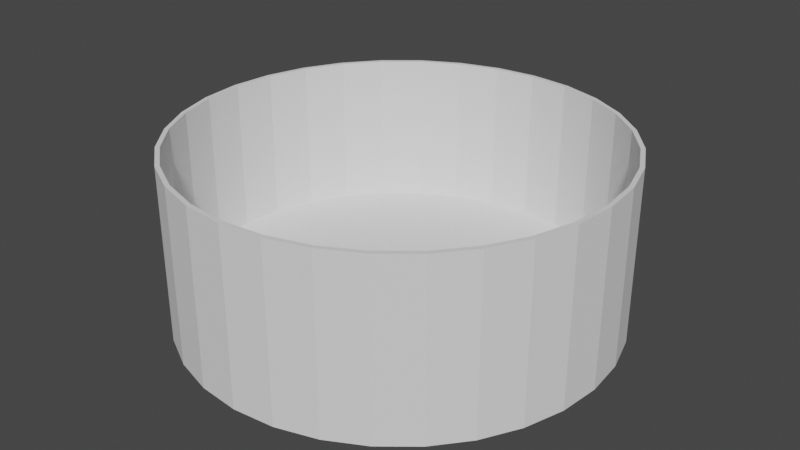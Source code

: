 # Source: cover_V3.blend  (saved by Blender 2.92.15; exported with 4.5.12 LTS)
import bpy
from mathutils import Matrix  # noqa: F401  (used for matrix-valued properties, if any)

bpy.ops.wm.read_factory_settings(use_empty=True)
scene = bpy.context.scene
scene.name = 'Scene'

# ---- collections
col_collection = bpy.data.collections.new('Collection'); scene.collection.children.link(col_collection)

# ---- world
world_world = bpy.data.worlds.new('World'); scene.world = world_world
world_world.use_nodes = True; world_world.node_tree.nodes.clear()
_N = world_world.node_tree.nodes; _L = world_world.node_tree.links
n0 = _N.new('ShaderNodeOutputWorld'); n0.name = 'World Output'; n0.location = (300, 300)
n1 = _N.new('ShaderNodeBackground'); n1.name = 'Background'; n1.location = (10, 300)
n1.inputs[0].default_value = (0.05088, 0.05088, 0.05088, 1.0)
_L.new(n1.outputs[0], n0.inputs[0])
n0.is_active_output = True
world_world.color = (0.05088, 0.05088, 0.05088)
world_world.use_sun_shadow = False
world_world.sun_shadow_jitter_overblur = 0.0

# ---- meshes
me_cylinder = bpy.data.meshes.new('Cylinder')
me_cylinder.from_pydata([(-2.557e-09, 0.9797, 0.7143), (0.1911, 0.9608, 0.7143), (0.3749, 0.9051, 0.7143), (0.5443, 0.8146, 0.7143), (0.6927, 0.6927, 0.7143), (0.8146, 0.5443, 0.7143), (0.9051, 0.3749, 0.7143), (0.9608, 0.1911, 0.7143), (0.9797, 6.322e-08, 0.7143), (0.9608, -0.1911, 0.7143), (0.9051, -0.3749, 0.7143), (0.8146, -0.5443, 0.7143), (0.6927, -0.6927, 0.7143), (0.5443, -0.8146, 0.7143), (0.3749, -0.9051, 0.7143), (0.1911, -0.9608, 0.7143), (-3.218e-07, -0.9797, 0.7143), (-0.1911, -0.9608, 0.7143), (-0.3749, -0.9051, 0.7143), (-0.5443, -0.8146, 0.7143), (-0.6927, -0.6927, 0.7143), (-0.8146, -0.5443, 0.7143), (-0.9051, -0.3749, 0.7143), (-0.9608, -0.1911, 0.7143), (-0.9797, 9.352e-07, 0.7143), (-0.9608, 0.1911, 0.7143), (-0.9051, 0.3749, 0.7143), (-0.8146, 0.5443, 0.7143), (-0.6927, 0.6927, 0.7143), (-0.5443, 0.8146, 0.7143), (-0.3749, 0.9051, 0.7143), (-0.1911, 0.9608, 0.7143), (0.0, 1.0, -1.5), (0.0, 1.0, 1.0), (0.1951, 0.9808, -1.5), (0.1951, 0.9808, 1.0), (0.3827, 0.9239, -1.5), (0.3827, 0.9239, 1.0), (0.5556, 0.8315, -1.5), (0.5556, 0.8315, 1.0), (0.7071, 0.7071, -1.5), (0.7071, 0.7071, 1.0), (0.8315, 0.5556, -1.5), (0.8315, 0.5556, 1.0), (0.9239, 0.3827, -1.5), (0.9239, 0.3827, 1.0), (0.9808, 0.1951, -1.5), (0.9808, 0.1951, 1.0), (1.0, 7.392e-08, -1.5), (1.0, 7.55e-08, 1.0), (0.9808, -0.1951, -1.5), (0.9808, -0.1951, 1.0), (0.9239, -0.3827, -1.5), (0.9239, -0.3827, 1.0), (0.8315, -0.5556, -1.5), (0.8315, -0.5556, 1.0), (0.7071, -0.7071, -1.5), (0.7071, -0.7071, 1.0), (0.5556, -0.8315, -1.5), (0.5556, -0.8315, 1.0), (0.3827, -0.9239, -1.5), (0.3827, -0.9239, 1.0), (0.1951, -0.9808, -1.5), (0.1951, -0.9808, 1.0), (-3.258e-07, -1.0, -1.5), (-3.258e-07, -1.0, 1.0), (-0.1951, -0.9808, -1.5), (-0.1951, -0.9808, 1.0), (-0.3827, -0.9239, -1.5), (-0.3827, -0.9239, 1.0), (-0.5556, -0.8315, -1.5), (-0.5556, -0.8315, 1.0), (-0.7071, -0.7071, -1.5), (-0.7071, -0.7071, 1.0), (-0.8315, -0.5556, -1.5), (-0.8315, -0.5556, 1.0), (-0.9239, -0.3827, -1.5), (-0.9239, -0.3827, 1.0), (-0.9808, -0.1951, -1.5), (-0.9808, -0.1951, 1.0), (-1.0, 9.64e-07, -1.5), (-1.0, 9.656e-07, 1.0), (-0.9808, 0.1951, -1.5), (-0.9808, 0.1951, 1.0), (-0.9239, 0.3827, -1.5), (-0.9239, 0.3827, 1.0), (-0.8315, 0.5556, -1.5), (-0.8315, 0.5556, 1.0), (-0.7071, 0.7071, -1.5), (-0.7071, 0.7071, 1.0), (-0.5556, 0.8315, -1.5), (-0.5556, 0.8315, 1.0), (-0.3827, 0.9239, -1.5), (-0.3827, 0.9239, 1.0), (-0.1951, 0.9808, -1.5), (-0.1951, 0.9808, 1.0), (-2.557e-09, 0.9797, -1.5), (0.1911, 0.9608, -1.5), (-0.8146, -0.5443, -1.5), (0.3749, 0.9051, -1.5), (-0.9051, -0.3749, -1.5), (-0.3749, 0.9051, -1.5), (0.5443, 0.8146, -1.5), (-0.1911, 0.9608, -1.5), (-0.9608, -0.1911, -1.5), (0.6927, 0.6927, -1.5), (0.9051, 0.3749, -1.5), (0.8146, 0.5443, -1.5), (-0.9797, 9.356e-07, -1.5), (0.9051, -0.3749, -1.5), (0.9797, 6.36e-08, -1.5), (-0.9608, 0.1911, -1.5), (0.9608, -0.1911, -1.5), (0.3749, -0.9051, -1.5), (-0.9051, 0.3749, -1.5), (0.6927, -0.6927, -1.5), (0.5443, -0.8146, -1.5), (0.9608, 0.1911, -1.5), (-0.8146, 0.5443, -1.5), (-0.6927, -0.6927, -1.5), (-0.6927, 0.6927, -1.5), (-0.5443, 0.8146, -1.5), (0.8146, -0.5443, -1.5), (-3.218e-07, -0.9797, -1.5), (-0.1911, -0.9608, -1.5), (-0.5443, -0.8146, -1.5), (-0.3749, -0.9051, -1.5), (0.1911, -0.9608, -1.5)], [], [(32, 33, 35, 34), (34, 35, 37, 36), (36, 37, 39, 38), (38, 39, 41, 40), (40, 41, 43, 42), (42, 43, 45, 44), (44, 45, 47, 46), (46, 47, 49, 48), (48, 49, 51, 50), (50, 51, 53, 52), (52, 53, 55, 54), (54, 55, 57, 56), (56, 57, 59, 58), (58, 59, 61, 60), (60, 61, 63, 62), (62, 63, 65, 64), (64, 65, 67, 66), (66, 67, 69, 68), (68, 69, 71, 70), (70, 71, 73, 72), (72, 73, 75, 74), (74, 75, 77, 76), (76, 77, 79, 78), (78, 79, 81, 80), (80, 81, 83, 82), (82, 83, 85, 84), (84, 85, 87, 86), (86, 87, 89, 88), (88, 89, 91, 90), (90, 91, 93, 92), (35, 33, 95, 93, 91, 89, 87, 85, 83, 81, 79, 77, 75, 73, 71, 69, 67, 65, 63, 61, 59, 57, 55, 53, 51, 49, 47, 45, 43, 41, 39, 37), (92, 93, 95, 94), (94, 95, 33, 32), (97, 1, 0, 96), (99, 2, 1, 97), (102, 3, 2, 99), (105, 4, 3, 102), (107, 5, 4, 105), (106, 6, 5, 107), (7, 6, 106, 117), (8, 7, 117, 110), (112, 9, 8, 110), (109, 10, 9, 112), (122, 11, 10, 109), (12, 11, 122, 115), (116, 13, 12, 115), (113, 14, 13, 116), (15, 14, 113, 127), (123, 16, 15, 127), (124, 17, 16, 123), (126, 18, 17, 124), (125, 19, 18, 126), (20, 19, 125, 119), (98, 21, 20, 119), (100, 22, 21, 98), (104, 23, 22, 100), (108, 24, 23, 104), (111, 25, 24, 108), (114, 26, 25, 111), (118, 27, 26, 114), (120, 28, 27, 118), (121, 29, 28, 120), (101, 30, 29, 121), (0, 1, 2, 3, 4, 5, 6, 7, 8, 9, 10, 11, 12, 13, 14, 15, 16, 17, 18, 19, 20, 21, 22, 23, 24, 25, 26, 27, 28, 29, 30, 31), (103, 31, 30, 101), (96, 0, 31, 103), (115, 56, 58, 60, 62, 64, 66, 68, 70, 72, 74, 76, 78, 80, 82, 84, 86, 88, 90, 92, 94, 32, 34, 36, 38, 40, 42, 44, 46, 117, 106, 107, 105, 102, 99, 97, 96, 103, 101, 121, 120, 118, 114, 111, 108, 104, 100, 98, 119, 125, 126, 124, 123, 127, 113, 116), (117, 46, 48, 50, 52, 54, 56, 115, 122, 109, 112, 110)])
_uv = me_cylinder.uv_layers.new(name='UVMap')
_uv.uv.foreach_set('vector', [1.0, 0.5, 1.0, 1.0, 0.9688, 1.0, 0.9688, 0.5, 0.9688, 0.5, 0.9688, 1.0, 0.9375, 1.0, 0.9375, 0.5, 0.9375, 0.5, 0.9375, 1.0, 0.9062, 1.0, 0.9062, 0.5, 0.9062, 0.5, 0.9062, 1.0, 0.875, 1.0, 0.875, 0.5, 0.875, 0.5, 0.875, 1.0, 0.8438, 1.0, 0.8438, 0.5, 0.8438, 0.5, 0.8438, 1.0, 0.8125, 1.0, 0.8125, 0.5, 0.8125, 0.5, 0.8125, 1.0, 0.7812, 1.0, 0.7812, 0.5, 0.7812, 0.5, 0.7812, 1.0, 0.75, 1.0, 0.75, 0.5, 0.75, 0.5, 0.75, 1.0, 0.7188, 1.0, 0.7188, 0.5, 0.7188, 0.5, 0.7188, 1.0, 0.6875, 1.0, 0.6875, 0.5, 0.6875, 0.5, 0.6875, 1.0, 0.6562, 1.0, 0.6562, 0.5, 0.6562, 0.5, 0.6562, 1.0, 0.625, 1.0, 0.625, 0.5, 0.625, 0.5, 0.625, 1.0, 0.5938, 1.0, 0.5938, 0.5, 0.5938, 0.5, 0.5938, 1.0, 0.5625, 1.0, 0.5625, 0.5, 0.5625, 0.5, 0.5625, 1.0, 0.5312, 1.0, 0.5312, 0.5, 0.5312, 0.5, 0.5312, 1.0, 0.5, 1.0, 0.5, 0.5, 0.5, 0.5, 0.5, 1.0, 0.4688, 1.0, 0.4688, 0.5, 0.4688, 0.5, 0.4688, 1.0, 0.4375, 1.0, 0.4375, 0.5, 0.4375, 0.5, 0.4375, 1.0, 0.4062, 1.0, 0.4062, 0.5, 0.4062, 0.5, 0.4062, 1.0, 0.375, 1.0, 0.375, 0.5, 0.375, 0.5, 0.375, 1.0, 0.3438, 1.0, 0.3438, 0.5, 0.3438, 0.5, 0.3438, 1.0, 0.3125, 1.0, 0.3125, 0.5, 0.3125, 0.5, 0.3125, 1.0, 0.2812, 1.0, 0.2812, 0.5, 0.2812, 0.5, 0.2812, 1.0, 0.25, 1.0, 0.25, 0.5, 0.25, 0.5, 0.25, 1.0, 0.2188, 1.0, 0.2188, 0.5, 0.2188, 0.5, 0.2188, 1.0, 0.1875, 1.0, 0.1875, 0.5, 0.1875, 0.5, 0.1875, 1.0, 0.1562, 1.0, 0.1562, 0.5, 0.1562, 0.5, 0.1562, 1.0, 0.125, 1.0, 0.125, 0.5, 0.125, 0.5, 0.125, 1.0, 0.09375, 1.0, 0.09375, 0.5, 0.09375, 0.5, 0.09375, 1.0, 0.0625, 1.0, 0.0625, 0.5, 0.2968, 0.4854, 0.25, 0.49, 0.2032, 0.4854, 0.1582, 0.4717, 0.1167, 0.4496, 0.08029, 0.4197, 0.05045, 0.3833, 0.02827, 0.3418, 0.01461, 0.2968, 0.01, 0.25, 0.01461, 0.2032, 0.02827, 0.1582, 0.05045, 0.1167, 0.08029, 0.08029, 0.1167, 0.05045, 0.1582, 0.02827, 0.2032, 0.01461, 0.25, 0.01, 0.2968, 0.01461, 0.3418, 0.02827, 0.3833, 0.05045, 0.4197, 0.08029, 0.4496, 0.1167, 0.4717, 0.1582, 0.4854, 0.2032, 0.49, 0.25, 0.4854, 0.2968, 0.4717, 0.3418, 0.4496, 0.3833, 0.4197, 0.4197, 0.3833, 0.4496, 0.3418, 0.4717, 0.0625, 0.5, 0.0625, 1.0, 0.03125, 1.0, 0.03125, 0.5, 0.03125, 0.5, 0.03125, 1.0, 0.0, 1.0, 0.0, 0.5, 0.9688, 0.75, 0.9688, 1.0, 1.0, 1.0, 1.0, 0.75, 0.9375, 0.75, 0.9375, 1.0, 0.9688, 1.0, 0.9688, 0.75, 0.9062, 0.75, 0.9062, 1.0, 0.9375, 1.0, 0.9375, 0.75, 0.875, 0.75, 0.875, 1.0, 0.9062, 1.0, 0.9062, 0.75, 0.8438, 0.75, 0.8438, 1.0, 0.875, 1.0, 0.875, 0.75, 0.8125, 0.75, 0.8125, 1.0, 0.8438, 1.0, 0.8438, 0.75, 0.7812, 1.0, 0.8125, 1.0, 0.8125, 0.75, 0.7812, 0.75, 0.75, 1.0, 0.7812, 1.0, 0.7812, 0.75, 0.75, 0.75, 0.7188, 0.75, 0.7188, 1.0, 0.75, 1.0, 0.75, 0.75, 0.6875, 0.75, 0.6875, 1.0, 0.7188, 1.0, 0.7188, 0.75, 0.6562, 0.75, 0.6562, 1.0, 0.6875, 1.0, 0.6875, 0.75, 0.625, 1.0, 0.6562, 1.0, 0.6562, 0.75, 0.625, 0.75, 0.5938, 0.75, 0.5938, 1.0, 0.625, 1.0, 0.625, 0.75, 0.5625, 0.75, 0.5625, 1.0, 0.5938, 1.0, 0.5938, 0.75, 0.5312, 1.0, 0.5625, 1.0, 0.5625, 0.75, 0.5312, 0.75, 0.5, 0.75, 0.5, 1.0, 0.5312, 1.0, 0.5312, 0.75, 0.4688, 0.75, 0.4688, 1.0, 0.5, 1.0, 0.5, 0.75, 0.4375, 0.75, 0.4375, 1.0, 0.4688, 1.0, 0.4688, 0.75, 0.4062, 0.75, 0.4062, 1.0, 0.4375, 1.0, 0.4375, 0.75, 0.375, 1.0, 0.4062, 1.0, 0.4062, 0.75, 0.375, 0.75, 0.3438, 0.75, 0.3438, 1.0, 0.375, 1.0, 0.375, 0.75, 0.3125, 0.75, 0.3125, 1.0, 0.3438, 1.0, 0.3438, 0.75, 0.2812, 0.75, 0.2812, 1.0, 0.3125, 1.0, 0.3125, 0.75, 0.25, 0.75, 0.25, 1.0, 0.2812, 1.0, 0.2812, 0.75, 0.2188, 0.75, 0.2188, 1.0, 0.25, 1.0, 0.25, 0.75, 0.1875, 0.75, 0.1875, 1.0, 0.2188, 1.0, 0.2188, 0.75, 0.1562, 0.75, 0.1562, 1.0, 0.1875, 1.0, 0.1875, 0.75, 0.125, 0.75, 0.125, 1.0, 0.1562, 1.0, 0.1562, 0.75, 0.09375, 0.75, 0.09375, 1.0, 0.125, 1.0, 0.125, 0.75, 0.0625, 0.75, 0.0625, 1.0, 0.09375, 1.0, 0.09375, 0.75, 0.25, 0.49, 0.2968, 0.4854, 0.3418, 0.4717, 0.3833, 0.4496, 0.4197, 0.4197, 0.4496, 0.3833, 0.4717, 0.3418, 0.4854, 0.2968, 0.49, 0.25, 0.4854, 0.2032, 0.4717, 0.1582, 0.4496, 0.1167, 0.4197, 0.08029, 0.3833, 0.05045, 0.3418, 0.02827, 0.2968, 0.01461, 0.25, 0.01, 0.2032, 0.01461, 0.1582, 0.02827, 0.1167, 0.05045, 0.08029, 0.08029, 0.05045, 0.1167, 0.02827, 0.1582, 0.01461, 0.2032, 0.01, 0.25, 0.01461, 0.2968, 0.02827, 0.3418, 0.05045, 0.3833, 0.08029, 0.4197, 0.1167, 0.4496, 0.1582, 0.4717, 0.2032, 0.4854, 0.03125, 0.75, 0.03125, 1.0, 0.0625, 1.0, 0.0625, 0.75, 0.0, 0.75, 0.0, 1.0, 0.03125, 1.0, 0.03125, 0.75, 0.9111, 0.08894, 0.9197, 0.08029, 0.8833, 0.05045, 0.8418, 0.02827, 0.7968, 0.01461, 0.75, 0.01, 0.7032, 0.01461, 0.6582, 0.02827, 0.6167, 0.05045, 0.5803, 0.08029, 0.5504, 0.1167, 0.5283, 0.1582, 0.5146, 0.2032, 0.51, 0.25, 0.5146, 0.2968, 0.5283, 0.3418, 0.5504, 0.3833, 0.5803, 0.4197, 0.6167, 0.4496, 0.6582, 0.4717, 0.7032, 0.4854, 0.75, 0.49, 0.7968, 0.4854, 0.8418, 0.4717, 0.8833, 0.4496, 0.9197, 0.4197, 0.9496, 0.3833, 0.9717, 0.3418, 0.9854, 0.2968, 0.9734, 0.2944, 0.9604, 0.3372, 0.9394, 0.3765, 0.9111, 0.4111, 0.8765, 0.4394, 0.8372, 0.4604, 0.7944, 0.4734, 0.75, 0.4778, 0.7056, 0.4734, 0.6628, 0.4604, 0.6235, 0.4394, 0.5889, 0.4111, 0.5606, 0.3765, 0.5396, 0.3372, 0.5266, 0.2944, 0.5222, 0.25, 0.5266, 0.2056, 0.5396, 0.1628, 0.5606, 0.1235, 0.5889, 0.08894, 0.6235, 0.06062, 0.6628, 0.03957, 0.7056, 0.02661, 0.75, 0.02223, 0.7944, 0.02661, 0.8372, 0.03957, 0.8765, 0.06061, 0.9734, 0.2944, 0.9854, 0.2968, 0.99, 0.25, 0.9854, 0.2032, 0.9717, 0.1582, 0.9496, 0.1167, 0.9197, 0.08029, 0.9111, 0.08894, 0.9394, 0.1235, 0.9604, 0.1628, 0.9734, 0.2056, 0.9778, 0.25])
me_cylinder.use_remesh_fix_poles = True
me_cylinder.use_remesh_preserve_attributes = False
me_cylinder.use_mirror_vertex_groups = False
me_cylinder.update()

# ---- objects
ob_cylinder = bpy.data.objects.new('Cylinder', me_cylinder)

# ---- transforms, parenting, visibility, modifiers, constraints
ob_cylinder.location = (0.0, 0.0, 3.5)
ob_cylinder.rotation_euler = (3.142, 0.0, 0.0)
ob_cylinder.scale = (11.0, 11.0, 3.542)
ob_cylinder.lineart.crease_threshold = 0.0

# ---- collection membership
col_collection.objects.link(ob_cylinder)

# ---- scene / render settings (as saved in the file)
scene.frame_start = 1; scene.frame_end = 250; scene.frame_set(1)
scene.render.engine = 'BLENDER_EEVEE_NEXT'
scene.cycles.use_denoising = False
scene.cycles.samples = 128
scene.cycles.sampling_pattern = 'TABULATED_SOBOL'
scene.cycles.use_adaptive_sampling = False
scene.cycles.use_light_tree = False
scene.view_settings.view_transform = 'Filmic'
bpy.context.view_layer.update()

# ---- added for rendering (the .blend has no active camera and no usable light): camera, sun
cam_auto = bpy.data.cameras.new('AutoCamera')
cam_auto.lens = 50.0
cam_auto.sensor_width = 36.0
cam_auto.clip_end = 1000.0
ob_auto_camera = bpy.data.objects.new('AutoCamera', cam_auto)
scene.collection.objects.link(ob_auto_camera)
ob_auto_camera.location = (29.9297, -35.9156, 28.3293)
ob_auto_camera.rotation_euler = (1.09748, -7.21219e-08, 0.694738)
scene.camera = ob_auto_camera
light_auto_sun = bpy.data.lights.new('AutoSun', 'SUN')
light_auto_sun.energy = 3.0
light_auto_sun.angle = 0.0523599
ob_auto_sun = bpy.data.objects.new('AutoSun', light_auto_sun)
scene.collection.objects.link(ob_auto_sun)
ob_auto_sun.rotation_euler = (0.872665, 0.174533, 0.523599)
bpy.context.view_layer.update()
